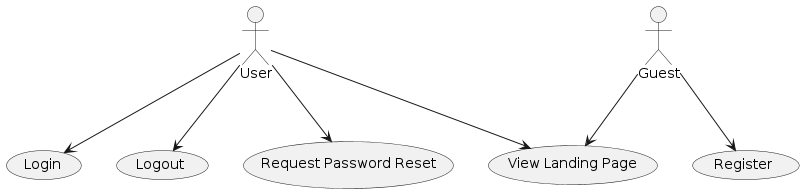

The diagram above was rendered by PlantUML. Its source (embedded in the PNG):
@startuml
actor User
actor Guest

User --> (Login)
User --> (Logout)
User --> (Request Password Reset)
Guest --> (Register)
Guest --> (View Landing Page)
User --> (View Landing Page)
@enduml